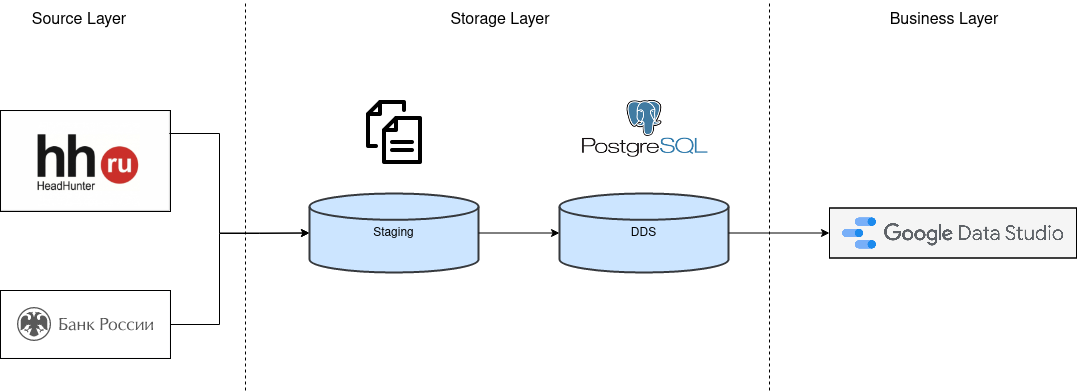

The diagram above was exported from draw.io. Its source (the exported page's mxGraphModel, read from the mxfile embedded in the PNG):
<mxGraphModel dx="1357" dy="742" grid="1" gridSize="10" guides="1" tooltips="1" connect="1" arrows="1" fold="1" page="1" pageScale="1" pageWidth="1827" pageHeight="869" math="0" shadow="0">
  <root>
    <mxCell id="0" />
    <mxCell id="1" parent="0" />
    <mxCell id="ZGZjMEjkSGebNbWWSJK7-1" value="&lt;font style=&quot;font-size: 16px&quot;&gt;Source Layer&lt;/font&gt;" style="text;html=1;strokeColor=none;fillColor=none;align=center;verticalAlign=middle;whiteSpace=wrap;rounded=0;fontStyle=0" parent="1" vertex="1">
      <mxGeometry x="70" y="40" width="140" height="20" as="geometry" />
    </mxCell>
    <mxCell id="ZGZjMEjkSGebNbWWSJK7-3" value="&lt;font style=&quot;font-size: 16px&quot;&gt;&lt;span style=&quot;font-weight: normal&quot;&gt;&lt;font style=&quot;font-size: 16px&quot;&gt;Business&lt;/font&gt;&lt;font style=&quot;font-size: 16px&quot;&gt; Layer&lt;/font&gt;&lt;/span&gt;&lt;/font&gt;" style="text;html=1;strokeColor=none;fillColor=none;align=center;verticalAlign=middle;whiteSpace=wrap;rounded=0;fontStyle=1" parent="1" vertex="1">
      <mxGeometry x="900" y="37.5" width="210" height="25" as="geometry" />
    </mxCell>
    <mxCell id="ZGZjMEjkSGebNbWWSJK7-4" value="&lt;font style=&quot;font-size: 16px&quot;&gt;Storage&lt;/font&gt;&lt;font style=&quot;font-size: 16px&quot;&gt; Layer&lt;/font&gt;" style="text;html=1;strokeColor=none;fillColor=none;align=center;verticalAlign=middle;whiteSpace=wrap;rounded=0;fontStyle=0" parent="1" vertex="1">
      <mxGeometry x="416" y="37.5" width="290" height="25" as="geometry" />
    </mxCell>
    <mxCell id="ZGZjMEjkSGebNbWWSJK7-5" value="" style="endArrow=none;html=1;dashed=1;" parent="1" edge="1">
      <mxGeometry width="50" height="50" relative="1" as="geometry">
        <mxPoint x="306" y="420" as="sourcePoint" />
        <mxPoint x="306" y="30" as="targetPoint" />
      </mxGeometry>
    </mxCell>
    <mxCell id="ZGZjMEjkSGebNbWWSJK7-6" value="" style="endArrow=none;html=1;dashed=1;" parent="1" edge="1">
      <mxGeometry width="50" height="50" relative="1" as="geometry">
        <mxPoint x="830" y="420" as="sourcePoint" />
        <mxPoint x="830" y="30" as="targetPoint" />
      </mxGeometry>
    </mxCell>
    <mxCell id="ZGZjMEjkSGebNbWWSJK7-16" value="DDS" style="strokeWidth=2;html=1;shape=mxgraph.flowchart.database;whiteSpace=wrap;sketch=0;fillColor=#cce5ff;strokeColor=#36393d;" parent="1" vertex="1">
      <mxGeometry x="620" y="223" width="169.08" height="79" as="geometry" />
    </mxCell>
    <mxCell id="ZGZjMEjkSGebNbWWSJK7-25" style="edgeStyle=orthogonalEdgeStyle;rounded=0;orthogonalLoop=1;jettySize=auto;html=1;exitX=1;exitY=0.5;exitDx=0;exitDy=0;exitPerimeter=0;" parent="1" source="ZGZjMEjkSGebNbWWSJK7-16" target="ex1KyidgzFwj_TpxuPAH-3" edge="1">
      <mxGeometry relative="1" as="geometry">
        <mxPoint x="800" y="263" as="sourcePoint" />
        <mxPoint x="620" y="263" as="targetPoint" />
      </mxGeometry>
    </mxCell>
    <mxCell id="ZGZjMEjkSGebNbWWSJK7-26" value="" style="edgeStyle=orthogonalEdgeStyle;rounded=0;orthogonalLoop=1;jettySize=auto;html=1;entryX=0;entryY=0.5;entryDx=0;entryDy=0;entryPerimeter=0;" parent="1" edge="1" target="ex1KyidgzFwj_TpxuPAH-24">
      <mxGeometry relative="1" as="geometry">
        <mxPoint x="350" y="263" as="targetPoint" />
        <mxPoint x="200" y="163" as="sourcePoint" />
        <Array as="points">
          <mxPoint x="280" y="163" />
          <mxPoint x="280" y="263" />
          <mxPoint x="370" y="263" />
        </Array>
      </mxGeometry>
    </mxCell>
    <mxCell id="ZGZjMEjkSGebNbWWSJK7-19" value="" style="shape=image;html=1;verticalLabelPosition=bottom;verticalAlign=top;imageAspect=0;image=http://servicejobs.ru/assets/template/respons/smi/hh.png;sketch=0;imageBorder=#000000;" parent="1" vertex="1">
      <mxGeometry x="61" y="140" width="170" height="101" as="geometry" />
    </mxCell>
    <mxCell id="ZGZjMEjkSGebNbWWSJK7-27" value="" style="edgeStyle=orthogonalEdgeStyle;rounded=0;orthogonalLoop=1;jettySize=auto;html=1;entryX=0;entryY=0.5;entryDx=0;entryDy=0;entryPerimeter=0;" parent="1" source="ZGZjMEjkSGebNbWWSJK7-21" target="ex1KyidgzFwj_TpxuPAH-24" edge="1">
      <mxGeometry relative="1" as="geometry">
        <mxPoint x="330" y="350" as="targetPoint" />
        <Array as="points">
          <mxPoint x="280" y="354" />
          <mxPoint x="280" y="263" />
          <mxPoint x="320" y="263" />
        </Array>
      </mxGeometry>
    </mxCell>
    <mxCell id="ZGZjMEjkSGebNbWWSJK7-21" value="" style="shape=image;html=1;verticalLabelPosition=bottom;verticalAlign=top;imageAspect=0;image=http://www.cbr.ru/common/images/logostyle/history/logo.svg;sketch=0;imageBorder=#000000;" parent="1" vertex="1">
      <mxGeometry x="61" y="320" width="170" height="68" as="geometry" />
    </mxCell>
    <mxCell id="ex1KyidgzFwj_TpxuPAH-2" value="" style="shape=image;html=1;verticalLabelPosition=bottom;labelBackgroundColor=#ffffff;verticalAlign=top;imageAspect=0;image=https://encrypted-tbn0.gstatic.com/images?q=tbn:ANd9GcRrvduypAE86-Fa7x14w0mywgdl8SL-LRCnZ-8Gdj2ySQnKWIfTUr9XnGCeqV-IS4hd6N8&amp;usqp=CAU;imageBackground=#FFFFFF;" vertex="1" parent="1">
      <mxGeometry x="634.54" y="124" width="140" height="70" as="geometry" />
    </mxCell>
    <mxCell id="ex1KyidgzFwj_TpxuPAH-3" value="" style="shape=image;html=1;verticalLabelPosition=bottom;verticalAlign=top;imageAspect=0;image=https://static.tildacdn.com/tild3765-3931-4635-b633-613539643565/logo-test-transparen.png;imageBorder=#000000;sketch=0;imageBackground=#F5F5F5;" vertex="1" parent="1">
      <mxGeometry x="890" y="237.5" width="247" height="50" as="geometry" />
    </mxCell>
    <mxCell id="ex1KyidgzFwj_TpxuPAH-23" value="" style="shape=image;html=1;verticalAlign=top;verticalLabelPosition=bottom;labelBackgroundColor=#ffffff;imageAspect=0;aspect=fixed;image=https://cdn1.iconfinder.com/data/icons/100-basic-for-user-interface/32/73-files-128.png" vertex="1" parent="1">
      <mxGeometry x="422.54" y="130" width="64" height="64" as="geometry" />
    </mxCell>
    <mxCell id="ex1KyidgzFwj_TpxuPAH-24" value="Staging" style="strokeWidth=2;html=1;shape=mxgraph.flowchart.database;whiteSpace=wrap;sketch=0;fillColor=#cce5ff;strokeColor=#36393d;" vertex="1" parent="1">
      <mxGeometry x="370" y="223" width="169.08" height="79" as="geometry" />
    </mxCell>
    <mxCell id="ex1KyidgzFwj_TpxuPAH-25" value="" style="endArrow=classic;html=1;exitX=1;exitY=0.5;exitDx=0;exitDy=0;exitPerimeter=0;entryX=0;entryY=0.5;entryDx=0;entryDy=0;entryPerimeter=0;" edge="1" parent="1" source="ex1KyidgzFwj_TpxuPAH-24" target="ZGZjMEjkSGebNbWWSJK7-16">
      <mxGeometry width="50" height="50" relative="1" as="geometry">
        <mxPoint x="500" y="390" as="sourcePoint" />
        <mxPoint x="550" y="340" as="targetPoint" />
      </mxGeometry>
    </mxCell>
  </root>
</mxGraphModel>